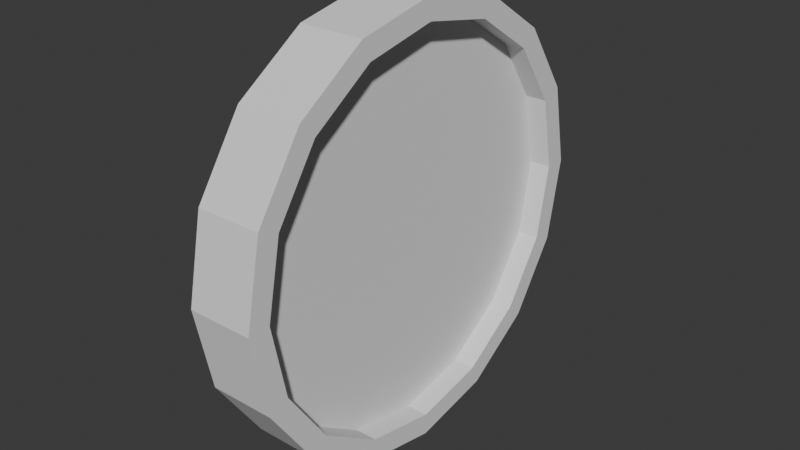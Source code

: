 # Source: BoostPickup.blend  (saved by Blender 4.0.36; exported with 4.5.12 LTS)
import bpy
from mathutils import Matrix  # noqa: F401  (used for matrix-valued properties, if any)

bpy.ops.wm.read_factory_settings(use_empty=True)
scene = bpy.context.scene
scene.name = 'Scene'

# ---- collections
col_collection = bpy.data.collections.new('Collection'); scene.collection.children.link(col_collection)

# ---- world
world_world = bpy.data.worlds.new('World'); scene.world = world_world
world_world.use_nodes = True; world_world.node_tree.nodes.clear()
_N = world_world.node_tree.nodes; _L = world_world.node_tree.links
n0 = _N.new('ShaderNodeOutputWorld'); n0.name = 'World Output'; n0.location = (300, 300)
n1 = _N.new('ShaderNodeBackground'); n1.name = 'Background'; n1.location = (10, 300)
n1.inputs[0].default_value = (0.05088, 0.05088, 0.05088, 1.0)
_L.new(n1.outputs[0], n0.inputs[0])
n0.is_active_output = True
world_world.color = (0.05088, 0.05088, 0.05088)
world_world.use_sun_shadow = False
world_world.sun_shadow_jitter_overblur = 0.0

# ---- meshes
me_cylinder = bpy.data.meshes.new('Cylinder')
me_cylinder.from_pydata([(0.0, 0.898, -0.15), (0.0, 0.898, 0.15), (0.3437, 0.8297, -0.15), (0.3437, 0.8297, 0.15), (0.635, 0.635, -0.15), (0.635, 0.635, 0.15), (0.8297, 0.3437, -0.15), (0.8297, 0.3437, 0.15), (0.898, 0.0, -0.15), (0.898, 0.0, 0.15), (0.8297, -0.3437, -0.15), (0.8297, -0.3437, 0.15), (0.635, -0.635, -0.15), (0.635, -0.635, 0.15), (0.3437, -0.8297, -0.15), (0.3437, -0.8297, 0.15), (0.0, -0.898, -0.15), (0.0, -0.898, 0.15), (-0.3437, -0.8297, -0.15), (-0.3437, -0.8297, 0.15), (-0.635, -0.635, -0.15), (-0.635, -0.635, 0.15), (-0.8297, -0.3437, -0.15), (-0.8297, -0.3437, 0.15), (-0.898, 0.0, -0.15), (-0.898, 0.0, 0.15), (-0.8297, 0.3437, -0.15), (-0.8297, 0.3437, 0.15), (-0.635, 0.635, -0.15), (-0.635, 0.635, 0.15), (-0.3437, 0.8297, -0.15), (-0.3437, 0.8297, 0.15), (0.0, 1.0, -0.15), (0.3827, 0.9239, -0.15), (0.7071, 0.7071, -0.15), (0.9239, 0.3827, -0.15), (1.0, 0.0, -0.15), (0.9239, -0.3827, -0.15), (0.7071, -0.7071, -0.15), (0.3827, -0.9239, -0.15), (0.0, -1.0, -0.15), (-0.3827, -0.9239, -0.15), (-0.7071, -0.7071, -0.15), (-0.9239, -0.3827, -0.15), (-1.0, 0.0, -0.15), (-0.9239, 0.3827, -0.15), (-0.7071, 0.7071, -0.15), (-0.3827, 0.9239, -0.15), (0.3827, 0.9239, 0.15), (0.0, 1.0, 0.15), (0.7071, 0.7071, 0.15), (0.9239, 0.3827, 0.15), (1.0, 0.0, 0.15), (0.9239, -0.3827, 0.15), (0.7071, -0.7071, 0.15), (0.3827, -0.9239, 0.15), (0.0, -1.0, 0.15), (-0.3827, -0.9239, 0.15), (-0.7071, -0.7071, 0.15), (-0.9239, -0.3827, 0.15), (-1.0, 0.0, 0.15), (-0.9239, 0.3827, 0.15), (-0.7071, 0.7071, 0.15), (-0.3827, 0.9239, 0.15), (0.3437, 0.8297, 0.05), (0.0, 0.898, 0.05), (0.635, 0.635, 0.05), (0.8297, 0.3437, 0.05), (0.898, -5.444e-17, 0.05), (0.8297, -0.3437, 0.05), (0.635, -0.635, 0.05), (0.3437, -0.8297, 0.05), (0.0, -0.898, 0.05), (-0.3437, -0.8297, 0.05), (-0.635, -0.635, 0.05), (-0.8297, -0.3437, 0.05), (-0.898, -5.444e-17, 0.05), (-0.8297, 0.3437, 0.05), (-0.635, 0.635, 0.05), (-0.3437, 0.8297, 0.05), (-1.509e-10, 0.898, -0.05), (0.3437, 0.8297, -0.05), (0.635, 0.635, -0.05), (0.8297, 0.3437, -0.05), (0.898, 0.0, -0.05), (0.8297, -0.3437, -0.05), (0.635, -0.635, -0.05), (0.3437, -0.8297, -0.05), (-1.509e-10, -0.898, -0.05), (-0.3437, -0.8297, -0.05), (-0.635, -0.635, -0.05), (-0.8297, -0.3437, -0.05), (-0.898, 0.0, -0.05), (-0.8297, 0.3437, -0.05), (-0.635, 0.635, -0.05), (-0.3437, 0.8297, -0.05), (0.0, 0.0, -0.05), (0.0, 0.0, 0.05)], [], [(32, 49, 48, 33), (33, 48, 50, 34), (34, 50, 51, 35), (35, 51, 52, 36), (36, 52, 53, 37), (37, 53, 54, 38), (38, 54, 55, 39), (39, 55, 56, 40), (40, 56, 57, 41), (41, 57, 58, 42), (42, 58, 59, 43), (43, 59, 60, 44), (44, 60, 61, 45), (45, 61, 62, 46), (11, 9, 68, 69), (46, 62, 63, 47), (47, 63, 49, 32), (12, 14, 87, 86), (2, 0, 32, 33), (4, 2, 33, 34), (6, 4, 34, 35), (8, 6, 35, 36), (10, 8, 36, 37), (12, 10, 37, 38), (14, 12, 38, 39), (16, 14, 39, 40), (18, 16, 40, 41), (20, 18, 41, 42), (22, 20, 42, 43), (24, 22, 43, 44), (26, 24, 44, 45), (28, 26, 45, 46), (30, 28, 46, 47), (0, 30, 47, 32), (1, 3, 48, 49), (3, 5, 50, 48), (5, 7, 51, 50), (7, 9, 52, 51), (9, 11, 53, 52), (11, 13, 54, 53), (13, 15, 55, 54), (15, 17, 56, 55), (17, 19, 57, 56), (19, 21, 58, 57), (21, 23, 59, 58), (23, 25, 60, 59), (25, 27, 61, 60), (27, 29, 62, 61), (29, 31, 63, 62), (31, 1, 49, 63), (97, 74, 73, 72), (27, 25, 76, 77), (13, 11, 69, 70), (29, 27, 77, 78), (15, 13, 70, 71), (31, 29, 78, 79), (17, 15, 71, 72), (3, 1, 65, 64), (1, 31, 79, 65), (19, 17, 72, 73), (5, 3, 64, 66), (21, 19, 73, 74), (7, 5, 66, 67), (23, 21, 74, 75), (9, 7, 67, 68), (25, 23, 75, 76), (96, 84, 85, 86), (28, 30, 95, 94), (14, 16, 88, 87), (0, 2, 81, 80), (30, 0, 80, 95), (16, 18, 89, 88), (2, 4, 82, 81), (18, 20, 90, 89), (4, 6, 83, 82), (20, 22, 91, 90), (6, 8, 84, 83), (22, 24, 92, 91), (8, 10, 85, 84), (24, 26, 93, 92), (10, 12, 86, 85), (26, 28, 94, 93), (96, 82, 83, 84), (96, 88, 89, 90), (94, 96, 92, 93), (95, 80, 96, 94), (88, 96, 86, 87), (92, 96, 90, 91), (80, 81, 82, 96), (97, 78, 77, 76), (65, 79, 78, 97), (97, 70, 69, 68), (74, 97, 76, 75), (66, 97, 68, 67), (70, 97, 72, 71), (64, 65, 97, 66)])
_uv = me_cylinder.uv_layers.new(name='UVMap')
_uv.uv.foreach_set('vector', [0.1951, 0.8553, 0.1628, 0.8553, 0.1628, 0.8134, 0.1951, 0.8134, 0.1951, 0.8134, 0.1628, 0.8134, 0.1628, 0.7746, 0.1951, 0.7746, 0.1951, 0.7746, 0.1628, 0.7746, 0.1628, 0.7449, 0.1951, 0.7449, 0.195, 0.8941, 0.1628, 0.8941, 0.1628, 0.8553, 0.195, 0.8553, 0.195, 0.8553, 0.1628, 0.8553, 0.1628, 0.8134, 0.195, 0.8134, 0.195, 0.8134, 0.1628, 0.8134, 0.1628, 0.7746, 0.195, 0.7746, 0.195, 0.7746, 0.1628, 0.7746, 0.1628, 0.7449, 0.195, 0.7449, 0.195, 0.8941, 0.1628, 0.8941, 0.1628, 0.8554, 0.195, 0.8554, 0.195, 0.8554, 0.1628, 0.8554, 0.1628, 0.8134, 0.195, 0.8134, 0.195, 0.8134, 0.1628, 0.8134, 0.1628, 0.7746, 0.195, 0.7746, 0.195, 0.7746, 0.1628, 0.7746, 0.1628, 0.745, 0.195, 0.745, 0.1952, 0.8941, 0.1629, 0.8941, 0.1629, 0.8554, 0.1952, 0.8554, 0.1952, 0.8554, 0.1629, 0.8554, 0.1629, 0.8134, 0.1952, 0.8134, 0.1952, 0.8134, 0.1629, 0.8134, 0.1629, 0.7746, 0.1952, 0.7746, 0.1737, 0.8242, 0.1737, 0.7865, 0.1845, 0.7865, 0.1845, 0.8242, 0.1952, 0.7746, 0.1629, 0.7746, 0.1629, 0.745, 0.1952, 0.745, 0.1951, 0.8941, 0.1628, 0.8941, 0.1628, 0.8553, 0.1951, 0.8553, 0.1845, 0.8588, 0.1845, 0.8855, 0.1737, 0.8855, 0.1737, 0.8588, 0.2631, 0.8721, 0.2775, 0.8372, 0.2883, 0.8394, 0.2722, 0.8781, 0.2365, 0.8987, 0.2631, 0.8721, 0.2722, 0.8781, 0.2426, 0.9078, 0.2017, 0.9131, 0.2365, 0.8987, 0.2426, 0.9078, 0.2038, 0.9239, 0.164, 0.9131, 0.2017, 0.9131, 0.2038, 0.9239, 0.1618, 0.9239, 0.1292, 0.8987, 0.164, 0.9131, 0.1618, 0.9239, 0.1231, 0.9078, 0.1025, 0.8721, 0.1292, 0.8987, 0.1231, 0.9078, 0.09342, 0.8781, 0.08812, 0.8372, 0.1025, 0.8721, 0.09342, 0.8781, 0.07737, 0.8394, 0.08812, 0.7996, 0.08812, 0.8372, 0.07737, 0.8394, 0.07737, 0.7974, 0.1025, 0.7648, 0.08812, 0.7996, 0.07737, 0.7974, 0.09342, 0.7587, 0.1292, 0.7381, 0.1025, 0.7648, 0.09342, 0.7587, 0.1231, 0.729, 0.164, 0.7237, 0.1292, 0.7381, 0.1231, 0.729, 0.1618, 0.7129, 0.2017, 0.7237, 0.164, 0.7237, 0.1618, 0.7129, 0.2038, 0.7129, 0.2365, 0.7381, 0.2017, 0.7237, 0.2038, 0.7129, 0.2426, 0.729, 0.2631, 0.7648, 0.2365, 0.7381, 0.2426, 0.729, 0.2722, 0.7587, 0.2775, 0.7996, 0.2631, 0.7648, 0.2722, 0.7587, 0.2883, 0.7974, 0.2775, 0.8372, 0.2775, 0.7996, 0.2883, 0.7974, 0.2883, 0.8394, 0.2775, 0.8372, 0.2775, 0.7996, 0.2883, 0.7974, 0.2883, 0.8394, 0.2775, 0.7996, 0.2631, 0.7648, 0.2722, 0.7587, 0.2883, 0.7974, 0.2631, 0.7648, 0.2365, 0.7381, 0.2426, 0.729, 0.2722, 0.7587, 0.2365, 0.7381, 0.2017, 0.7237, 0.2038, 0.7129, 0.2426, 0.729, 0.2017, 0.7237, 0.164, 0.7237, 0.1618, 0.7129, 0.2038, 0.7129, 0.164, 0.7237, 0.1292, 0.7381, 0.1231, 0.729, 0.1618, 0.7129, 0.1292, 0.7381, 0.1025, 0.7648, 0.09342, 0.7587, 0.1231, 0.729, 0.1025, 0.7648, 0.08812, 0.7996, 0.07737, 0.7974, 0.09342, 0.7587, 0.08812, 0.7996, 0.08812, 0.8372, 0.07737, 0.8394, 0.07737, 0.7974, 0.08812, 0.8372, 0.1025, 0.8721, 0.09342, 0.8781, 0.07737, 0.8394, 0.1025, 0.8721, 0.1292, 0.8987, 0.1231, 0.9078, 0.09342, 0.8781, 0.1292, 0.8987, 0.164, 0.9131, 0.1618, 0.9239, 0.1231, 0.9078, 0.164, 0.9131, 0.2017, 0.9131, 0.2038, 0.9239, 0.1618, 0.9239, 0.2017, 0.9131, 0.2365, 0.8987, 0.2426, 0.9078, 0.2038, 0.9239, 0.2365, 0.8987, 0.2631, 0.8721, 0.2722, 0.8781, 0.2426, 0.9078, 0.2631, 0.8721, 0.2775, 0.8372, 0.2883, 0.8394, 0.2722, 0.8781, 0.5734, 0.3914, 0.3197, 0.1376, 0.4361, 0.05979, 0.5734, 0.03247, 0.1738, 0.8242, 0.1738, 0.7865, 0.1846, 0.7865, 0.1846, 0.8242, 0.1737, 0.859, 0.1737, 0.8242, 0.1845, 0.8242, 0.1845, 0.859, 0.1738, 0.859, 0.1738, 0.8242, 0.1846, 0.8242, 0.1846, 0.859, 0.1737, 0.8856, 0.1737, 0.859, 0.1845, 0.859, 0.1845, 0.8856, 0.1738, 0.8856, 0.1738, 0.859, 0.1846, 0.859, 0.1846, 0.8856, 0.1738, 0.7864, 0.1738, 0.7515, 0.1846, 0.7515, 0.1846, 0.7864, 0.1737, 0.8242, 0.1737, 0.7865, 0.1845, 0.7865, 0.1845, 0.8242, 0.1737, 0.7865, 0.1737, 0.7517, 0.1845, 0.7517, 0.1845, 0.7865, 0.1738, 0.824, 0.1738, 0.7864, 0.1846, 0.7864, 0.1846, 0.824, 0.1737, 0.859, 0.1737, 0.8242, 0.1845, 0.8242, 0.1845, 0.859, 0.1738, 0.8588, 0.1738, 0.824, 0.1846, 0.824, 0.1846, 0.8588, 0.1737, 0.8856, 0.1737, 0.859, 0.1845, 0.859, 0.1845, 0.8856, 0.1738, 0.8855, 0.1738, 0.8588, 0.1846, 0.8588, 0.1846, 0.8855, 0.1737, 0.7865, 0.1737, 0.7517, 0.1845, 0.7517, 0.1845, 0.7865, 0.1738, 0.7865, 0.1738, 0.7517, 0.1846, 0.7517, 0.1846, 0.7865, 0.5734, 0.3914, 0.9323, 0.3914, 0.905, 0.254, 0.8272, 0.1376, 0.1845, 0.8588, 0.1845, 0.8855, 0.1737, 0.8855, 0.1737, 0.8588, 0.1846, 0.7517, 0.1846, 0.7865, 0.1738, 0.7865, 0.1738, 0.7517, 0.1846, 0.7864, 0.1846, 0.824, 0.1738, 0.824, 0.1738, 0.7864, 0.1846, 0.7515, 0.1846, 0.7864, 0.1738, 0.7864, 0.1738, 0.7515, 0.1846, 0.7865, 0.1846, 0.8242, 0.1738, 0.8242, 0.1738, 0.7865, 0.1846, 0.824, 0.1846, 0.8588, 0.1738, 0.8588, 0.1738, 0.824, 0.1846, 0.8242, 0.1846, 0.859, 0.1738, 0.859, 0.1738, 0.8242, 0.1846, 0.8588, 0.1846, 0.8855, 0.1738, 0.8855, 0.1738, 0.8588, 0.1846, 0.859, 0.1846, 0.8856, 0.1738, 0.8856, 0.1738, 0.859, 0.1845, 0.7515, 0.1845, 0.7864, 0.1737, 0.7864, 0.1737, 0.7515, 0.1845, 0.7515, 0.1845, 0.7864, 0.1737, 0.7864, 0.1737, 0.7515, 0.1845, 0.7864, 0.1845, 0.824, 0.1737, 0.824, 0.1737, 0.7864, 0.1845, 0.7864, 0.1845, 0.824, 0.1737, 0.824, 0.1737, 0.7864, 0.1845, 0.824, 0.1845, 0.8588, 0.1737, 0.8588, 0.1737, 0.824, 0.1845, 0.824, 0.1845, 0.8588, 0.1737, 0.8588, 0.1737, 0.824, 0.5734, 0.3914, 0.8272, 0.6451, 0.905, 0.5287, 0.9323, 0.3914, 0.5734, 0.3914, 0.5734, 0.03247, 0.4361, 0.05979, 0.3197, 0.1376, 0.3197, 0.6451, 0.5734, 0.3914, 0.2145, 0.3914, 0.2419, 0.5287, 0.4361, 0.7229, 0.5734, 0.7502, 0.5734, 0.3914, 0.3197, 0.6451, 0.5734, 0.03247, 0.5734, 0.3914, 0.8272, 0.1376, 0.7108, 0.05979, 0.2145, 0.3914, 0.5734, 0.3914, 0.3197, 0.1376, 0.2419, 0.254, 0.5734, 0.7502, 0.7108, 0.7229, 0.8272, 0.6451, 0.5734, 0.3914, 0.5734, 0.3914, 0.3197, 0.6451, 0.2419, 0.5287, 0.2145, 0.3914, 0.5734, 0.7502, 0.4361, 0.7229, 0.3197, 0.6451, 0.5734, 0.3914, 0.5734, 0.3914, 0.8272, 0.1376, 0.905, 0.254, 0.9323, 0.3914, 0.3197, 0.1376, 0.5734, 0.3914, 0.2145, 0.3914, 0.2419, 0.254, 0.8272, 0.6451, 0.5734, 0.3914, 0.9323, 0.3914, 0.905, 0.5287, 0.8272, 0.1376, 0.5734, 0.3914, 0.5734, 0.03247, 0.7108, 0.05979, 0.7108, 0.7229, 0.5734, 0.7502, 0.5734, 0.3914, 0.8272, 0.6451])
me_cylinder.update()

# ---- objects
ob_boostpickup = bpy.data.objects.new('BoostPickup', me_cylinder)

# ---- transforms, parenting, visibility, modifiers, constraints
ob_boostpickup.location = (0.0, 0.0, 0.0)
ob_boostpickup.rotation_euler = (0.0, 1.571, 0.0)
ob_boostpickup.scale = (0.6, 0.6, 0.6)

# ---- collection membership
col_collection.objects.link(ob_boostpickup)

# ---- scene / render settings (as saved in the file)
scene.frame_start = 1; scene.frame_end = 250; scene.frame_set(1)
scene.render.engine = 'BLENDER_EEVEE_NEXT'
scene.cycles.sampling_pattern = 'TABULATED_SOBOL'
bpy.context.view_layer.update()

# ---- added for rendering (the .blend has no active camera and no usable light): camera, sun
cam_auto = bpy.data.cameras.new('AutoCamera')
cam_auto.lens = 50.0
cam_auto.sensor_width = 36.0
cam_auto.clip_end = 1000.0
ob_auto_camera = bpy.data.objects.new('AutoCamera', cam_auto)
scene.collection.objects.link(ob_auto_camera)
ob_auto_camera.location = (1.57897, -1.89476, 1.26317)
ob_auto_camera.rotation_euler = (1.09748, -7.21219e-08, 0.694738)
scene.camera = ob_auto_camera
light_auto_sun = bpy.data.lights.new('AutoSun', 'SUN')
light_auto_sun.energy = 3.0
light_auto_sun.angle = 0.0523599
ob_auto_sun = bpy.data.objects.new('AutoSun', light_auto_sun)
scene.collection.objects.link(ob_auto_sun)
ob_auto_sun.rotation_euler = (0.872665, 0.174533, 0.523599)
bpy.context.view_layer.update()
